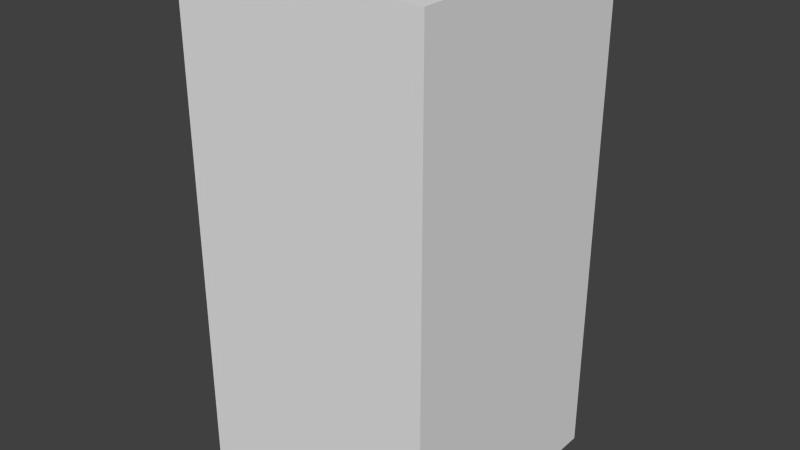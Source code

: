 # Source: brownHouseOne.blend  (saved by Blender 2.68.0; exported with 4.5.12 LTS)
import bpy
from mathutils import Matrix  # noqa: F401  (used for matrix-valued properties, if any)

bpy.ops.wm.read_factory_settings(use_empty=True)
scene = bpy.context.scene
scene.name = 'Scene'

# ---- collections
col_collection_1 = bpy.data.collections.new('Collection 1'); scene.collection.children.link(col_collection_1)

# ---- world
world_world = bpy.data.worlds.new('World'); scene.world = world_world
world_world.color = (0.05088, 0.05088, 0.05088)
world_world.use_sun_shadow = False
world_world.sun_shadow_jitter_overblur = 0.0
world_world.cycles.sampling_method = 'MANUAL'
world_world.cycles.sample_map_resolution = 256

# ---- meshes
me_brownhouseone = bpy.data.meshes.new('brownHouseOne')
me_brownhouseone.from_pydata([(-0.5, -0.5, -1.0), (-0.5, 0.5, -1.0), (0.5, 0.5, -1.0), (0.5, -0.5, -1.0), (-0.5, -0.5, 1.0), (-0.5, 0.5, 1.0), (0.5, 0.5, 1.0), (0.5, -0.5, 1.0)], [], [(4, 5, 1, 0), (5, 6, 2, 1), (6, 7, 3, 2), (7, 4, 0, 3), (0, 1, 2, 3), (7, 6, 5, 4)])
me_brownhouseone.use_remesh_preserve_volume = False
me_brownhouseone.use_remesh_preserve_attributes = False
me_brownhouseone.use_mirror_vertex_groups = False
me_brownhouseone.update()

# ---- objects
ob_brownhouseone = bpy.data.objects.new('brownHouseOne', me_brownhouseone)

# ---- transforms, parenting, visibility, modifiers, constraints
ob_brownhouseone.location = (0.0, 0.0, 0.0)
ob_brownhouseone.lineart.crease_threshold = 0.0

# ---- collection membership
col_collection_1.objects.link(ob_brownhouseone)

# ---- scene / render settings (as saved in the file)
scene.frame_start = 1; scene.frame_end = 250; scene.frame_set(1)
scene.render.engine = 'BLENDER_EEVEE_NEXT'
scene.render.image_settings.color_mode = 'RGB'
scene.render.image_settings.compression = 90
scene.render.resolution_percentage = 50
scene.render.dither_intensity = 0.0
scene.cycles.use_denoising = False
scene.cycles.samples = 10
scene.cycles.sampling_pattern = 'TABULATED_SOBOL'
scene.cycles.light_sampling_threshold = 0.0
scene.cycles.use_adaptive_sampling = False
scene.cycles.use_light_tree = False
scene.cycles.blur_glossy = 0.0
scene.cycles.volume_bounces = 1
scene.cycles.pixel_filter_type = 'GAUSSIAN'
scene.cycles.sample_clamp_indirect = 0.0
scene.view_settings.view_transform = 'Standard'
bpy.context.view_layer.update()

# ---- added for rendering (the .blend has no active camera and no usable light): camera, sun
cam_auto = bpy.data.cameras.new('AutoCamera')
cam_auto.lens = 50.0
cam_auto.sensor_width = 36.0
cam_auto.clip_end = 1000.0
ob_auto_camera = bpy.data.objects.new('AutoCamera', cam_auto)
scene.collection.objects.link(ob_auto_camera)
ob_auto_camera.location = (2.26633, -2.71959, 1.81306)
ob_auto_camera.rotation_euler = (1.09748, -7.21219e-08, 0.694738)
scene.camera = ob_auto_camera
light_auto_sun = bpy.data.lights.new('AutoSun', 'SUN')
light_auto_sun.energy = 3.0
light_auto_sun.angle = 0.0523599
ob_auto_sun = bpy.data.objects.new('AutoSun', light_auto_sun)
scene.collection.objects.link(ob_auto_sun)
ob_auto_sun.rotation_euler = (0.872665, 0.174533, 0.523599)
bpy.context.view_layer.update()
